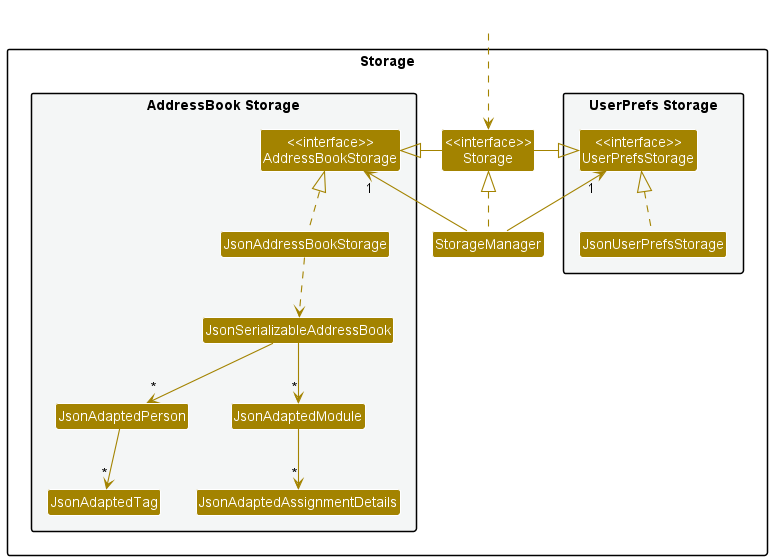

The diagram above was rendered by PlantUML. Its source (embedded in the PNG):
@startuml
!include style.puml
skinparam arrowThickness 1.1
skinparam arrowColor STORAGE_COLOR
skinparam classBackgroundColor STORAGE_COLOR

package Storage{

package "UserPrefs Storage" #F4F6F6{
Class "<<interface>>\nUserPrefsStorage" as UserPrefsStorage
Class JsonUserPrefsStorage
}

Class "<<interface>>\nStorage" as Storage
Class StorageManager

package "AddressBook Storage" #F4F6F6{
Class "<<interface>>\nAddressBookStorage" as AddressBookStorage
Class JsonAddressBookStorage
Class JsonSerializableAddressBook
Class JsonAdaptedPerson
Class JsonAdaptedTag
Class JsonAdaptedModule
Class JsonAdaptedAssignmentDetails
}

}

Class HiddenOutside #FFFFFF
HiddenOutside ..> Storage

StorageManager .up.|> Storage
StorageManager -up-> "1" UserPrefsStorage
StorageManager -up-> "1" AddressBookStorage

Storage -left-|> UserPrefsStorage
Storage -right-|> AddressBookStorage

JsonUserPrefsStorage .up.|> UserPrefsStorage
JsonAddressBookStorage .up.|> AddressBookStorage
JsonAddressBookStorage ..> JsonSerializableAddressBook
JsonSerializableAddressBook --> "*" JsonAdaptedPerson
JsonSerializableAddressBook --> "*" JsonAdaptedModule
JsonAdaptedPerson --> "*" JsonAdaptedTag
JsonAdaptedModule --> "*" JsonAdaptedAssignmentDetails


@enduml